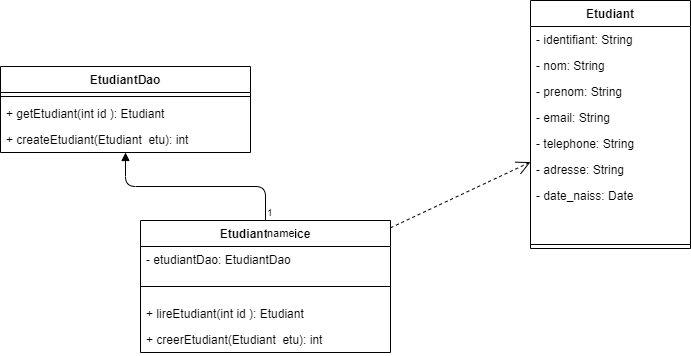

The diagram above was exported from draw.io. Its source (the exported page's mxGraphModel, read from the mxfile embedded in the PNG):
<mxGraphModel dx="868" dy="401" grid="1" gridSize="10" guides="1" tooltips="1" connect="1" arrows="1" fold="1" page="1" pageScale="1" pageWidth="827" pageHeight="1169" math="0" shadow="0">
  <root>
    <mxCell id="0" />
    <mxCell id="1" parent="0" />
    <mxCell id="KvJqWXTEeGymlCHjBnK9-11" value="Etudiant" style="swimlane;fontStyle=1;align=center;verticalAlign=top;childLayout=stackLayout;horizontal=1;startSize=26;horizontalStack=0;resizeParent=1;resizeParentMax=0;resizeLast=0;collapsible=1;marginBottom=0;" parent="1" vertex="1">
      <mxGeometry x="550" y="30" width="160" height="248" as="geometry" />
    </mxCell>
    <mxCell id="KvJqWXTEeGymlCHjBnK9-3" value="- identifiant: String" style="text;strokeColor=none;fillColor=none;align=left;verticalAlign=top;spacingLeft=4;spacingRight=4;overflow=hidden;rotatable=0;points=[[0,0.5],[1,0.5]];portConstraint=eastwest;" parent="KvJqWXTEeGymlCHjBnK9-11" vertex="1">
      <mxGeometry y="26" width="160" height="26" as="geometry" />
    </mxCell>
    <mxCell id="KvJqWXTEeGymlCHjBnK9-6" value="- nom: String" style="text;strokeColor=none;fillColor=none;align=left;verticalAlign=top;spacingLeft=4;spacingRight=4;overflow=hidden;rotatable=0;points=[[0,0.5],[1,0.5]];portConstraint=eastwest;" parent="KvJqWXTEeGymlCHjBnK9-11" vertex="1">
      <mxGeometry y="52" width="160" height="26" as="geometry" />
    </mxCell>
    <mxCell id="KvJqWXTEeGymlCHjBnK9-7" value="- prenom: String" style="text;strokeColor=none;fillColor=none;align=left;verticalAlign=top;spacingLeft=4;spacingRight=4;overflow=hidden;rotatable=0;points=[[0,0.5],[1,0.5]];portConstraint=eastwest;" parent="KvJqWXTEeGymlCHjBnK9-11" vertex="1">
      <mxGeometry y="78" width="160" height="26" as="geometry" />
    </mxCell>
    <mxCell id="KvJqWXTEeGymlCHjBnK9-8" value="- email: String" style="text;strokeColor=none;fillColor=none;align=left;verticalAlign=top;spacingLeft=4;spacingRight=4;overflow=hidden;rotatable=0;points=[[0,0.5],[1,0.5]];portConstraint=eastwest;" parent="KvJqWXTEeGymlCHjBnK9-11" vertex="1">
      <mxGeometry y="104" width="160" height="26" as="geometry" />
    </mxCell>
    <mxCell id="KvJqWXTEeGymlCHjBnK9-10" value="- telephone: String" style="text;strokeColor=none;fillColor=none;align=left;verticalAlign=top;spacingLeft=4;spacingRight=4;overflow=hidden;rotatable=0;points=[[0,0.5],[1,0.5]];portConstraint=eastwest;" parent="KvJqWXTEeGymlCHjBnK9-11" vertex="1">
      <mxGeometry y="130" width="160" height="26" as="geometry" />
    </mxCell>
    <mxCell id="KvJqWXTEeGymlCHjBnK9-9" value="- adresse: String" style="text;strokeColor=none;fillColor=none;align=left;verticalAlign=top;spacingLeft=4;spacingRight=4;overflow=hidden;rotatable=0;points=[[0,0.5],[1,0.5]];portConstraint=eastwest;" parent="KvJqWXTEeGymlCHjBnK9-11" vertex="1">
      <mxGeometry y="156" width="160" height="26" as="geometry" />
    </mxCell>
    <mxCell id="KvJqWXTEeGymlCHjBnK9-12" value="- date_naiss: Date" style="text;strokeColor=none;fillColor=none;align=left;verticalAlign=top;spacingLeft=4;spacingRight=4;overflow=hidden;rotatable=0;points=[[0,0.5],[1,0.5]];portConstraint=eastwest;" parent="KvJqWXTEeGymlCHjBnK9-11" vertex="1">
      <mxGeometry y="182" width="160" height="58" as="geometry" />
    </mxCell>
    <mxCell id="KvJqWXTEeGymlCHjBnK9-13" value="" style="line;strokeWidth=1;fillColor=none;align=left;verticalAlign=middle;spacingTop=-1;spacingLeft=3;spacingRight=3;rotatable=0;labelPosition=right;points=[];portConstraint=eastwest;" parent="KvJqWXTEeGymlCHjBnK9-11" vertex="1">
      <mxGeometry y="240" width="160" height="8" as="geometry" />
    </mxCell>
    <mxCell id="kb7RibuJPEf4dYntEyAF-9" value="EtudiantDao" style="swimlane;fontStyle=1;align=center;verticalAlign=top;childLayout=stackLayout;horizontal=1;startSize=26;horizontalStack=0;resizeParent=1;resizeParentMax=0;resizeLast=0;collapsible=1;marginBottom=0;" vertex="1" parent="1">
      <mxGeometry x="20" y="96" width="250" height="86" as="geometry" />
    </mxCell>
    <mxCell id="kb7RibuJPEf4dYntEyAF-11" value="" style="line;strokeWidth=1;fillColor=none;align=left;verticalAlign=middle;spacingTop=-1;spacingLeft=3;spacingRight=3;rotatable=0;labelPosition=right;points=[];portConstraint=eastwest;" vertex="1" parent="kb7RibuJPEf4dYntEyAF-9">
      <mxGeometry y="26" width="250" height="8" as="geometry" />
    </mxCell>
    <mxCell id="kb7RibuJPEf4dYntEyAF-12" value="+ getEtudiant(int id ): Etudiant" style="text;strokeColor=none;fillColor=none;align=left;verticalAlign=top;spacingLeft=4;spacingRight=4;overflow=hidden;rotatable=0;points=[[0,0.5],[1,0.5]];portConstraint=eastwest;" vertex="1" parent="kb7RibuJPEf4dYntEyAF-9">
      <mxGeometry y="34" width="250" height="26" as="geometry" />
    </mxCell>
    <mxCell id="kb7RibuJPEf4dYntEyAF-13" value="+ createEtudiant(Etudiant  etu): int" style="text;strokeColor=none;fillColor=none;align=left;verticalAlign=top;spacingLeft=4;spacingRight=4;overflow=hidden;rotatable=0;points=[[0,0.5],[1,0.5]];portConstraint=eastwest;" vertex="1" parent="kb7RibuJPEf4dYntEyAF-9">
      <mxGeometry y="60" width="250" height="26" as="geometry" />
    </mxCell>
    <mxCell id="kb7RibuJPEf4dYntEyAF-14" value="EtudiantService" style="swimlane;fontStyle=1;align=center;verticalAlign=top;childLayout=stackLayout;horizontal=1;startSize=26;horizontalStack=0;resizeParent=1;resizeParentMax=0;resizeLast=0;collapsible=1;marginBottom=0;" vertex="1" parent="1">
      <mxGeometry x="160" y="250" width="250" height="132" as="geometry" />
    </mxCell>
    <mxCell id="kb7RibuJPEf4dYntEyAF-18" value="- etudiantDao: EtudiantDao" style="text;strokeColor=none;fillColor=none;align=left;verticalAlign=top;spacingLeft=4;spacingRight=4;overflow=hidden;rotatable=0;points=[[0,0.5],[1,0.5]];portConstraint=eastwest;" vertex="1" parent="kb7RibuJPEf4dYntEyAF-14">
      <mxGeometry y="26" width="250" height="26" as="geometry" />
    </mxCell>
    <mxCell id="kb7RibuJPEf4dYntEyAF-15" value="" style="line;strokeWidth=1;fillColor=none;align=left;verticalAlign=middle;spacingTop=-1;spacingLeft=3;spacingRight=3;rotatable=0;labelPosition=right;points=[];portConstraint=eastwest;" vertex="1" parent="kb7RibuJPEf4dYntEyAF-14">
      <mxGeometry y="52" width="250" height="28" as="geometry" />
    </mxCell>
    <mxCell id="kb7RibuJPEf4dYntEyAF-16" value="+ lireEtudiant(int id ): Etudiant" style="text;strokeColor=none;fillColor=none;align=left;verticalAlign=top;spacingLeft=4;spacingRight=4;overflow=hidden;rotatable=0;points=[[0,0.5],[1,0.5]];portConstraint=eastwest;" vertex="1" parent="kb7RibuJPEf4dYntEyAF-14">
      <mxGeometry y="80" width="250" height="26" as="geometry" />
    </mxCell>
    <mxCell id="kb7RibuJPEf4dYntEyAF-17" value="+ creerEtudiant(Etudiant  etu): int" style="text;strokeColor=none;fillColor=none;align=left;verticalAlign=top;spacingLeft=4;spacingRight=4;overflow=hidden;rotatable=0;points=[[0,0.5],[1,0.5]];portConstraint=eastwest;" vertex="1" parent="kb7RibuJPEf4dYntEyAF-14">
      <mxGeometry y="106" width="250" height="26" as="geometry" />
    </mxCell>
    <mxCell id="kb7RibuJPEf4dYntEyAF-19" value="Use" style="endArrow=open;endSize=12;dashed=1;html=1;noLabel=1;fontColor=none;" edge="1" parent="1" source="kb7RibuJPEf4dYntEyAF-14" target="KvJqWXTEeGymlCHjBnK9-11">
      <mxGeometry x="0.0315" y="-18" width="160" relative="1" as="geometry">
        <mxPoint x="20" y="410" as="sourcePoint" />
        <mxPoint x="180" y="410" as="targetPoint" />
        <mxPoint as="offset" />
      </mxGeometry>
    </mxCell>
    <mxCell id="kb7RibuJPEf4dYntEyAF-26" value="name" style="endArrow=block;endFill=1;html=1;edgeStyle=orthogonalEdgeStyle;align=left;verticalAlign=top;fontColor=none;" edge="1" parent="1" source="kb7RibuJPEf4dYntEyAF-14" target="kb7RibuJPEf4dYntEyAF-9">
      <mxGeometry x="-1" relative="1" as="geometry">
        <mxPoint x="20" y="220" as="sourcePoint" />
        <mxPoint x="180" y="220" as="targetPoint" />
      </mxGeometry>
    </mxCell>
    <mxCell id="kb7RibuJPEf4dYntEyAF-27" value="1" style="resizable=0;html=1;align=left;verticalAlign=bottom;labelBackgroundColor=#ffffff;fontSize=10;" connectable="0" vertex="1" parent="kb7RibuJPEf4dYntEyAF-26">
      <mxGeometry x="-1" relative="1" as="geometry" />
    </mxCell>
  </root>
</mxGraphModel>